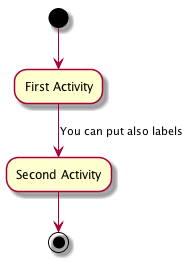

The diagram above was rendered by PlantUML. Its source (embedded in the PNG):
@startuml
(*) --> "First Activity"
--> [You can put also labels] "Second Activity"
--> (*)
@enduml